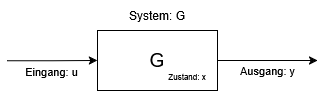

The diagram above was exported from draw.io. Its source (the exported page's mxGraphModel, read from the mxfile embedded in the PNG):
<mxGraphModel dx="983" dy="519" grid="1" gridSize="10" guides="1" tooltips="1" connect="1" arrows="1" fold="1" page="1" pageScale="1" pageWidth="827" pageHeight="1169" math="0" shadow="0">
  <root>
    <mxCell id="0" />
    <mxCell id="1" parent="0" />
    <mxCell id="2" edge="1" parent="1" style="edgeStyle=orthogonalEdgeStyle;rounded=0;orthogonalLoop=1;jettySize=auto;html=1;exitX=0;exitY=0.5;exitDx=0;exitDy=0;entryX=0;entryY=0.5;entryDx=0;entryDy=0;verticalAlign=top;" target="4">
      <mxGeometry relative="1" as="geometry">
        <mxPoint x="250" y="360.3103448275863" as="sourcePoint" />
      </mxGeometry>
    </mxCell>
    <mxCell id="3" connectable="0" parent="2" style="edgeLabel;html=1;align=center;verticalAlign=middle;resizable=0;points=[];" value="Eingang: u" vertex="1">
      <mxGeometry relative="1" x="-0.0504" y="-5" as="geometry">
        <mxPoint x="1" y="5" as="offset" />
      </mxGeometry>
    </mxCell>
    <mxCell id="4" parent="1" style="rounded=0;whiteSpace=wrap;html=1;" value="&lt;font style=&quot;font-size: 19px;&quot;&gt;G&lt;/font&gt;" vertex="1">
      <mxGeometry height="60" width="120" x="340" y="330" as="geometry" />
    </mxCell>
    <mxCell id="5" parent="1" style="text;html=1;whiteSpace=wrap;strokeColor=none;fillColor=none;align=center;verticalAlign=middle;rounded=0;" value="&lt;font style=&quot;font-size: 8px;&quot;&gt;Zustand: x&lt;/font&gt;" vertex="1">
      <mxGeometry height="30" width="60" x="400" y="360" as="geometry" />
    </mxCell>
    <mxCell id="6" edge="1" parent="1" source="5" style="endArrow=classic;html=1;rounded=0;exitX=1;exitY=0;exitDx=0;exitDy=0;" value="">
      <mxGeometry height="50" relative="1" width="50" as="geometry">
        <mxPoint x="410" y="420" as="sourcePoint" />
        <mxPoint x="560" y="360" as="targetPoint" />
      </mxGeometry>
    </mxCell>
    <mxCell id="7" connectable="0" parent="6" style="edgeLabel;html=1;align=center;verticalAlign=middle;resizable=0;points=[];" value="Ausgang: y" vertex="1">
      <mxGeometry relative="1" x="0.1676" as="geometry">
        <mxPoint x="-9" y="10" as="offset" />
      </mxGeometry>
    </mxCell>
    <mxCell id="8" parent="1" style="text;html=1;whiteSpace=wrap;strokeColor=none;fillColor=none;align=center;verticalAlign=middle;rounded=0;" value="System: G" vertex="1">
      <mxGeometry height="30" width="60" x="370" y="300" as="geometry" />
    </mxCell>
  </root>
</mxGraphModel>